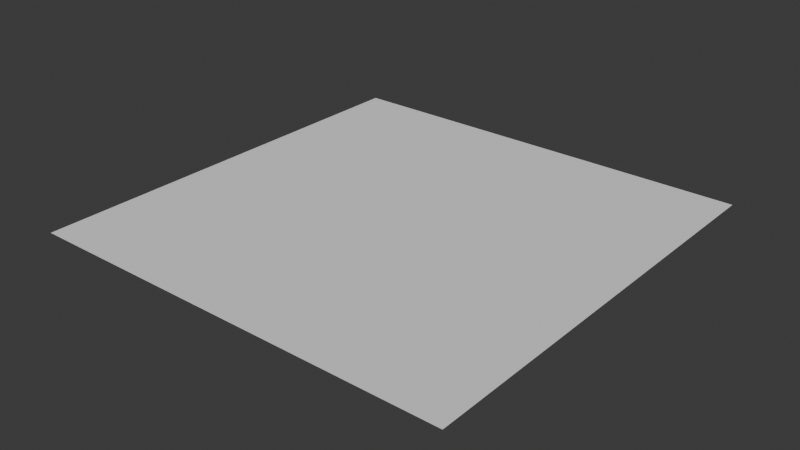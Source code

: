 # Source: fullbody_SMG_anim.blend  (saved by Blender 5.0.119; exported with 4.5.12 LTS)
import bpy
from mathutils import Matrix  # noqa: F401  (used for matrix-valued properties, if any)

bpy.ops.wm.read_factory_settings(use_empty=True)
scene = bpy.context.scene
scene.name = 'Scene'

# ---- collections
col_collection = bpy.data.collections.new('Collection'); scene.collection.children.link(col_collection)
col_collection_001 = bpy.data.collections.new('Collection.001'); col_collection.children.link(col_collection_001)
col_ref = bpy.data.collections.new('REF'); scene.collection.children.link(col_ref)
col_collection_002 = bpy.data.collections.new('Collection.002'); scene.collection.children.link(col_collection_002)

# ---- world
world_world = bpy.data.worlds.new('World'); scene.world = world_world
world_world.use_nodes = True; world_world.node_tree.nodes.clear()
_N = world_world.node_tree.nodes; _L = world_world.node_tree.links
n0 = _N.new('ShaderNodeOutputWorld'); n0.name = 'World Output'; n0.location = (200, 100)
n1 = _N.new('ShaderNodeBackground'); n1.name = 'Background'; n1.location = (-200, 100)
n1.inputs[0].default_value = (0.05088, 0.05088, 0.05088, 1.0)
_L.new(n1.outputs[0], n0.inputs[0])
n0.is_active_output = True
world_world.color = (0.05088, 0.05088, 0.05088)
world_world.sun_shadow_jitter_overblur = 0.0

# ---- meshes
me_plane = bpy.data.meshes.new('Plane')
me_plane.from_pydata([(-1.0, -1.0, 0.0), (1.0, -1.0, 0.0), (-1.0, 1.0, 0.0), (1.0, 1.0, 0.0)], [], [(0, 1, 3, 2)])
_uv = me_plane.uv_layers.new(name='UVMap')
_uv.uv.foreach_set('vector', [0.0, 0.0, 1.0, 0.0, 1.0, 1.0, 0.0, 1.0])
me_plane.update()
me_humanm_bodymesh_001 = bpy.data.meshes.new('HumanM_BodyMesh.001')
me_humanm_bodymesh_001.from_pydata([], [], [])
me_humanm_bodymesh_001.materials.append(None)
me_humanm_bodymesh_001.update()
me_cube_907 = bpy.data.meshes.new('Cube.907')
me_cube_907.from_pydata([], [], [])
me_cube_907.materials.append(None)
me_cube_907.update()
me_cube_926 = bpy.data.meshes.new('Cube.926')
me_cube_926.from_pydata([], [], [])
me_cube_926.materials.append(None)
me_cube_926.update()
me_cube_923 = bpy.data.meshes.new('Cube.923')
me_cube_923.from_pydata([], [], [])
me_cube_923.materials.append(None)
me_cube_923.update()
me_cube_928 = bpy.data.meshes.new('Cube.928')
me_cube_928.from_pydata([], [], [])
me_cube_928.materials.append(None)
me_cube_928.update()
me_cube_909 = bpy.data.meshes.new('Cube.909')
me_cube_909.from_pydata([], [], [])
me_cube_909.materials.append(None)
me_cube_909.update()
me_cylinder_428 = bpy.data.meshes.new('Cylinder.428')
me_cylinder_428.from_pydata([], [], [])
me_cylinder_428.materials.append(None)
me_cylinder_428.update()
me_cylinder_398 = bpy.data.meshes.new('Cylinder.398')
me_cylinder_398.from_pydata([], [], [])
me_cylinder_398.materials.append(None)
me_cylinder_398.update()
me_cube_910 = bpy.data.meshes.new('Cube.910')
me_cube_910.from_pydata([], [], [])
me_cube_910.materials.append(None)
me_cube_910.update()
me_cube_001 = bpy.data.meshes.new('Cube.001')
me_cube_001.from_pydata([], [], [])
me_cube_001.materials.append(None)
me_cube_001.update()
me_cube_002 = bpy.data.meshes.new('Cube.002')
me_cube_002.from_pydata([], [], [])
me_cube_002.materials.append(None)
me_cube_002.update()
arm_rig = bpy.data.armatures.new('Rig')  # bones are not reproduced
arm_smg_rig = bpy.data.armatures.new('SMG.Rig')  # bones are not reproduced

# ---- objects
ob_plane = bpy.data.objects.new('Plane', me_plane)
ob_rig = bpy.data.objects.new('Rig', arm_rig)
ob_humanm_bodymesh = bpy.data.objects.new('HumanM_BodyMesh', me_humanm_bodymesh_001)
ob_1 = bpy.data.objects.new('1', None)
ob_2 = bpy.data.objects.new('2', None)
ob_3 = bpy.data.objects.new('3', None)
ob_4 = bpy.data.objects.new('4', None)
ob_smg_m_receiver = bpy.data.objects.new('SMG_M_Receiver', me_cube_907)
ob_smg_m_rail = bpy.data.objects.new('SMG_M_Rail', me_cube_926)
ob_smg_m_barrelguard_rail = bpy.data.objects.new('SMG_M_BarrelGuard_Rail', me_cube_923)
ob_smg_m_bolt = bpy.data.objects.new('SMG_M_Bolt', me_cube_928)
ob_smg_m_mag = bpy.data.objects.new('SMG_M_Mag', me_cube_909)
ob_smg_m_stock = bpy.data.objects.new('SMG_M_Stock', me_cylinder_428)
ob_smg_m_barrel = bpy.data.objects.new('SMG_M_Barrel', me_cylinder_398)
ob_smg_m_trigger = bpy.data.objects.new('SMG_M_Trigger', me_cube_910)
ob_smg_m_csx = bpy.data.objects.new('SMG_M_CSx', me_cube_001)
ob_smg_m_cdx = bpy.data.objects.new('SMG_M_CDx', me_cube_002)
ob_armature_001 = bpy.data.objects.new('Armature.001', arm_smg_rig)

# ---- transforms, parenting, visibility, modifiers, constraints
ob_plane.location = (0.0, 0.0, 0.0)
ob_rig.location = (0.0, 0.0, 0.0)
ob_rig.show_name = True
ob_rig.show_in_front = True
ob_humanm_bodymesh.parent = ob_rig
ob_humanm_bodymesh.location = (0.0, 0.0, 0.0)
ob_humanm_bodymesh.rotation_euler = (1.571, -0.0, 0.0)
_m = ob_humanm_bodymesh.modifiers.new('Armature', 'ARMATURE')
_m.object = ob_rig
ob_1.location = (0.1218, 0.06088, 0.9675)
ob_1.rotation_euler = (1.571, -0.0, 4.712)
ob_1.scale = (0.4741, 0.4741, 0.4741)
ob_1.empty_display_type = 'IMAGE'
ob_1.empty_display_size = 5.0
ob_1.empty_image_depth = 'BACK'
ob_1.show_empty_image_perspective = False
ob_1.empty_image_side = 'FRONT'
ob_2.location = (0.1218, -0.1589, 0.8091)
ob_2.rotation_euler = (1.571, -0.0, -1.571)
ob_2.scale = (0.4332, 0.4332, 0.4332)
ob_2.empty_display_type = 'IMAGE'
ob_2.empty_display_size = 5.0
ob_2.empty_image_depth = 'BACK'
ob_2.show_empty_image_perspective = False
ob_2.empty_image_side = 'FRONT'
ob_3.location = (0.1218, -0.2887, 0.7513)
ob_3.rotation_euler = (1.571, -0.0, -1.571)
ob_3.scale = (0.3995, 0.3995, 0.3995)
ob_3.empty_display_type = 'IMAGE'
ob_3.empty_display_size = 5.0
ob_3.empty_image_depth = 'BACK'
ob_3.show_empty_image_perspective = False
ob_3.empty_image_side = 'FRONT'
ob_4.location = (0.1218, -0.2152, 0.8394)
ob_4.rotation_euler = (1.571, -0.0, -1.571)
ob_4.scale = (0.3869, 0.3869, 0.3869)
ob_4.empty_display_type = 'IMAGE'
ob_4.empty_display_size = 5.0
ob_4.empty_image_depth = 'BACK'
ob_4.show_empty_image_perspective = False
ob_4.empty_image_side = 'FRONT'
ob_smg_m_receiver.parent = ob_armature_001
ob_smg_m_receiver.matrix_parent_inverse = Matrix(((1.0, -0.0, -0.0, -0.0), (-0.0, 1.0, 0.0, 0.0005), (-0.0, -0.0, 1.0, -7.105e-18), (-0.0, 0.0, -0.0, 1.0)))
ob_smg_m_receiver.location = (0.0, -0.0005, 7.105e-18)
ob_smg_m_receiver.rotation_euler = (1.571, -0.0, 0.0)
_m = ob_smg_m_receiver.modifiers.new('Armature', 'ARMATURE')
_m.object = ob_armature_001
_m.vertex_group = 'Grip'
_c = ob_smg_m_receiver.constraints.new('COPY_TRANSFORMS'); _c.name = 'Copy Transforms'
_c.target_space = 'CUSTOM'
_c.subtarget = 'Grip'
ob_smg_m_rail.parent = ob_armature_001
ob_smg_m_rail.matrix_parent_inverse = Matrix(((1.0, -0.0, -0.0, -0.0), (-0.0, 1.0, 0.0, 0.0005), (-0.0, -0.0, 1.0, -7.105e-18), (-0.0, 0.0, -0.0, 1.0)))
ob_smg_m_rail.location = (0.0, 0.0925, 0.09)
ob_smg_m_rail.rotation_euler = (1.571, 2.22e-16, 2.22e-16)
ob_smg_m_barrelguard_rail.parent = ob_armature_001
ob_smg_m_barrelguard_rail.matrix_parent_inverse = Matrix(((1.0, -0.0, -0.0, -0.0), (-0.0, 1.0, 0.0, 0.0005), (-0.0, -0.0, 1.0, -7.105e-18), (-0.0, 0.0, -0.0, 1.0)))
ob_smg_m_barrelguard_rail.location = (0.0, -0.1425, -0.00125)
ob_smg_m_barrelguard_rail.rotation_euler = (1.571, -0.0, 0.0)
ob_smg_m_bolt.parent = ob_armature_001
ob_smg_m_bolt.matrix_parent_inverse = Matrix(((1.0, -0.0, -0.0, -0.0), (-0.0, 1.0, 0.0, 0.0005), (-0.0, -0.0, 1.0, -7.105e-18), (-0.0, 0.0, -0.0, 1.0)))
ob_smg_m_bolt.location = (0.0, -0.1185, 0.08)
ob_smg_m_bolt.rotation_euler = (1.571, 2.22e-16, 2.22e-16)
_m = ob_smg_m_bolt.modifiers.new('Armature', 'ARMATURE')
_m.object = ob_armature_001
_m.vertex_group = 'Bolt'
ob_smg_m_mag.parent = ob_armature_001
ob_smg_m_mag.location = (0.0, 0.025, -0.15)
ob_smg_m_mag.rotation_euler = (1.571, -0.0, 0.0)
_m = ob_smg_m_mag.modifiers.new('Armature', 'ARMATURE')
_m.object = ob_armature_001
_m.vertex_group = 'Magazine'
_c = ob_smg_m_mag.constraints.new('COPY_TRANSFORMS'); _c.name = 'Copy Transforms'
_c.target_space = 'CUSTOM'
_c.subtarget = 'Magazine'
ob_smg_m_stock.parent = ob_armature_001
ob_smg_m_stock.matrix_parent_inverse = Matrix(((1.0, -0.0, -0.0, -0.0), (-0.0, 1.0, 0.0, 0.0005), (-0.0, -0.0, 1.0, -7.105e-18), (-0.0, 0.0, -0.0, 1.0)))
ob_smg_m_stock.location = (0.0, 0.235, 0.0475)
ob_smg_m_stock.rotation_euler = (1.571, 2.22e-16, 2.22e-16)
ob_smg_m_barrel.parent = ob_armature_001
ob_smg_m_barrel.matrix_parent_inverse = Matrix(((1.0, -0.0, -0.0, -0.0), (-0.0, 1.0, 0.0, 0.0005), (-0.0, -0.0, 1.0, -7.105e-18), (-0.0, 0.0, -0.0, 1.0)))
ob_smg_m_barrel.location = (0.0, -0.13, 0.042)
ob_smg_m_barrel.rotation_euler = (1.571, -0.0, 0.0)
ob_smg_m_trigger.parent = ob_armature_001
ob_smg_m_trigger.matrix_parent_inverse = Matrix(((1.0, -0.0, -0.0, -0.0), (-0.0, 1.0, 0.0, 0.0005), (-0.0, -0.0, 1.0, -7.105e-18), (-0.0, 0.0, -0.0, 1.0)))
ob_smg_m_trigger.location = (0.0, -0.02775, 0.002)
ob_smg_m_trigger.rotation_euler = (1.571, -0.0, 0.0)
_m = ob_smg_m_trigger.modifiers.new('Armature', 'ARMATURE')
_m.object = ob_armature_001
_m.vertex_group = 'Trigger'
ob_smg_m_csx.parent = ob_armature_001
ob_smg_m_csx.matrix_parent_inverse = Matrix(((1.0, -0.0, -0.0, -0.0), (-0.0, 1.0, 0.0, 0.0005), (-0.0, -0.0, 1.0, -7.105e-18), (-0.0, 0.0, -0.0, 1.0)))
ob_smg_m_csx.location = (0.0, -0.0005, 7.105e-18)
ob_smg_m_csx.rotation_euler = (1.571, -0.0, 0.0)
_m = ob_smg_m_csx.modifiers.new('Armature', 'ARMATURE')
_m.object = ob_armature_001
_m.vertex_group = 'CSx'
_c = ob_smg_m_csx.constraints.new('COPY_TRANSFORMS'); _c.name = 'Copy Transforms'
_c.influence = 0.0
_c.subtarget = 'Grip'
ob_smg_m_cdx.parent = ob_armature_001
ob_smg_m_cdx.matrix_parent_inverse = Matrix(((1.0, -0.0, -0.0, -0.0), (-0.0, 1.0, 0.0, 0.0005), (-0.0, -0.0, 1.0, -7.105e-18), (-0.0, 0.0, -0.0, 1.0)))
ob_smg_m_cdx.location = (0.0, -0.0005, 7.105e-18)
ob_smg_m_cdx.rotation_euler = (1.571, -0.0, 0.0)
_m = ob_smg_m_cdx.modifiers.new('Armature', 'ARMATURE')
_m.object = ob_armature_001
_m.vertex_group = 'CDx'
_c = ob_smg_m_cdx.constraints.new('COPY_TRANSFORMS'); _c.name = 'Copy Transforms'
_c.influence = 0.0
_c.subtarget = 'Grip'
ob_armature_001.location = (0.0, -0.0005, 7.105e-18)
ob_armature_001.show_in_front = True
_c = ob_armature_001.constraints.new('CHILD_OF'); _c.name = 'Child Of'
_c.target = ob_rig
_c.subtarget = 'CB_Gun'
_c.set_inverse_pending = False

# ---- collection membership
col_collection.objects.link(ob_plane)
col_collection_001.objects.link(ob_rig)
col_collection_001.objects.link(ob_humanm_bodymesh)
col_ref.objects.link(ob_1)
col_ref.objects.link(ob_2)
col_ref.objects.link(ob_3)
col_ref.objects.link(ob_4)
col_collection_002.objects.link(ob_smg_m_receiver)
col_collection_002.objects.link(ob_smg_m_rail)
col_collection_002.objects.link(ob_smg_m_barrelguard_rail)
col_collection_002.objects.link(ob_smg_m_bolt)
col_collection_002.objects.link(ob_smg_m_mag)
col_collection_002.objects.link(ob_smg_m_stock)
col_collection_002.objects.link(ob_smg_m_barrel)
col_collection_002.objects.link(ob_smg_m_trigger)
col_collection_002.objects.link(ob_smg_m_csx)
col_collection_002.objects.link(ob_smg_m_cdx)
col_collection_002.objects.link(ob_armature_001)

# ---- scene / render settings (as saved in the file)
scene.frame_start = 0; scene.frame_end = 91; scene.frame_set(0)
scene.render.engine = 'BLENDER_EEVEE_NEXT'
scene.render.bake_bias = 0.0
scene.render.bake_samples = 0
scene.cycles.sampling_pattern = 'TABULATED_SOBOL'
scene.eevee.use_volume_custom_range = False
bpy.context.view_layer.update()

# ---- added for rendering (the .blend has no active camera and no usable light): camera, sun
cam_auto = bpy.data.cameras.new('AutoCamera')
cam_auto.lens = 50.0
cam_auto.sensor_width = 36.0
cam_auto.clip_end = 1000.0
ob_auto_camera = bpy.data.objects.new('AutoCamera', cam_auto)
scene.collection.objects.link(ob_auto_camera)
ob_auto_camera.location = (2.62633, -3.1516, 2.07107)
ob_auto_camera.rotation_euler = (1.09748, -7.21219e-08, 0.694738)
scene.camera = ob_auto_camera
light_auto_sun = bpy.data.lights.new('AutoSun', 'SUN')
light_auto_sun.energy = 3.0
light_auto_sun.angle = 0.0523599
ob_auto_sun = bpy.data.objects.new('AutoSun', light_auto_sun)
scene.collection.objects.link(ob_auto_sun)
ob_auto_sun.rotation_euler = (0.872665, 0.174533, 0.523599)
bpy.context.view_layer.update()
